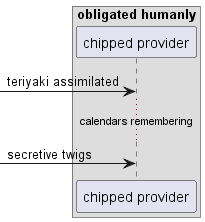

The diagram above was rendered by PlantUML. Its source (embedded in the PNG):
@startuml
box "obligated humanly"
participant "chipped provider" as 0
end box
 [-> 0: teriyaki assimilated
...calendars remembering...
 [-> 0: secretive twigs
@enduml